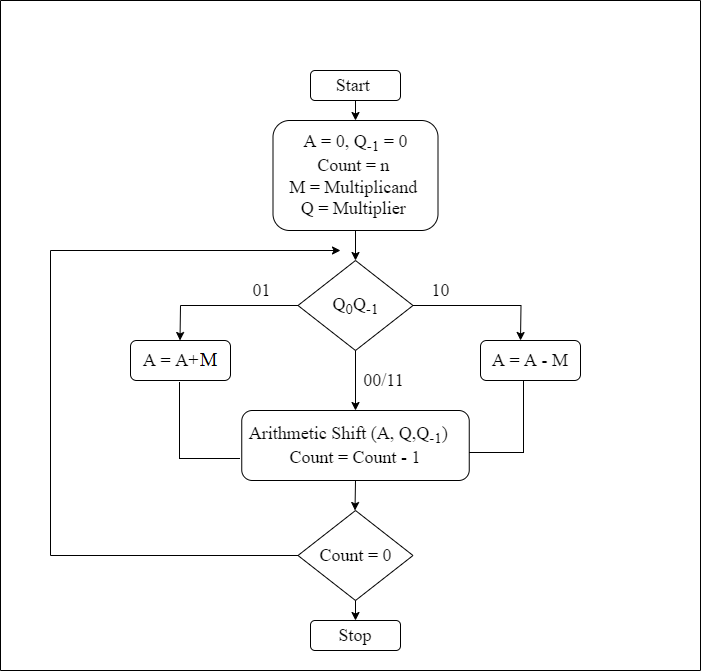

The diagram above was exported from draw.io. Its source (the exported page's mxGraphModel, read from the mxfile embedded in the PNG):
<mxGraphModel dx="1384" dy="724" grid="1" gridSize="10" guides="1" tooltips="1" connect="1" arrows="1" fold="1" page="1" pageScale="1" pageWidth="850" pageHeight="1100" background="#ffffff" math="0" shadow="0">
  <root>
    <mxCell id="0" />
    <mxCell id="1" parent="0" />
    <mxCell id="4LITFk0eAsjrDf6oyKgX-59" value="&lt;b&gt;&lt;font style=&quot;font-size: 18px;&quot;&gt;Booths Multiplier Block Diagram&amp;nbsp;&lt;/font&gt;&lt;/b&gt;" style="text;html=1;resizable=0;autosize=1;align=center;verticalAlign=middle;points=[];fillColor=none;strokeColor=none;rounded=0;fontFamily=Times New Roman;fontSize=14;" vertex="1" parent="1">
      <mxGeometry x="260" y="30" width="290" height="40" as="geometry" />
    </mxCell>
    <mxCell id="4LITFk0eAsjrDf6oyKgX-63" value="Start&amp;nbsp;" style="rounded=1;whiteSpace=wrap;html=1;fontFamily=Times New Roman;fontSize=18;" vertex="1" parent="1">
      <mxGeometry x="340" y="90" width="90" height="30" as="geometry" />
    </mxCell>
    <mxCell id="4LITFk0eAsjrDf6oyKgX-64" value="A = 0, Q&lt;sub&gt;-1&lt;/sub&gt; = 0&lt;br&gt;Count = n&amp;nbsp;&lt;br&gt;M = Multiplicand&amp;nbsp;&lt;br&gt;Q = Multiplier&amp;nbsp;" style="rounded=1;whiteSpace=wrap;html=1;fontFamily=Times New Roman;fontSize=18;" vertex="1" parent="1">
      <mxGeometry x="302.5" y="140" width="165" height="110" as="geometry" />
    </mxCell>
    <mxCell id="4LITFk0eAsjrDf6oyKgX-65" value="Q&lt;sub&gt;0&lt;/sub&gt;Q&lt;sub&gt;-1&lt;/sub&gt;" style="rhombus;whiteSpace=wrap;html=1;fontFamily=Times New Roman;fontSize=18;" vertex="1" parent="1">
      <mxGeometry x="327.5" y="280" width="115" height="90" as="geometry" />
    </mxCell>
    <mxCell id="4LITFk0eAsjrDf6oyKgX-66" value="A = A+ m" style="rounded=1;whiteSpace=wrap;html=1;fontFamily=Times New Roman;fontSize=18;" vertex="1" parent="1">
      <mxGeometry x="160" y="360" width="100" height="40" as="geometry" />
    </mxCell>
    <mxCell id="4LITFk0eAsjrDf6oyKgX-67" value="A = A - M" style="rounded=1;whiteSpace=wrap;html=1;fontFamily=Times New Roman;fontSize=18;" vertex="1" parent="1">
      <mxGeometry x="510" y="360" width="100" height="40" as="geometry" />
    </mxCell>
    <mxCell id="4LITFk0eAsjrDf6oyKgX-68" value="Arithmetic Shift (A, Q,Q&lt;sub&gt;-1&lt;/sub&gt;)&amp;nbsp; &amp;nbsp;&lt;br&gt;Count = Count - 1" style="rounded=1;whiteSpace=wrap;html=1;fontFamily=Times New Roman;fontSize=18;" vertex="1" parent="1">
      <mxGeometry x="271.25" y="430" width="227.5" height="70" as="geometry" />
    </mxCell>
    <mxCell id="4LITFk0eAsjrDf6oyKgX-69" value="Count = 0" style="rhombus;whiteSpace=wrap;html=1;fontFamily=Times New Roman;fontSize=18;" vertex="1" parent="1">
      <mxGeometry x="327.5" y="530" width="115" height="90" as="geometry" />
    </mxCell>
    <mxCell id="4LITFk0eAsjrDf6oyKgX-70" value="Stop" style="rounded=1;whiteSpace=wrap;html=1;fontFamily=Times New Roman;fontSize=18;" vertex="1" parent="1">
      <mxGeometry x="340" y="640" width="90" height="30" as="geometry" />
    </mxCell>
    <mxCell id="4LITFk0eAsjrDf6oyKgX-71" value="" style="endArrow=classic;html=1;rounded=0;fontFamily=Times New Roman;fontSize=18;entryX=0.5;entryY=0;entryDx=0;entryDy=0;exitX=0.5;exitY=1;exitDx=0;exitDy=0;" edge="1" parent="1" source="4LITFk0eAsjrDf6oyKgX-63" target="4LITFk0eAsjrDf6oyKgX-64">
      <mxGeometry width="50" height="50" relative="1" as="geometry">
        <mxPoint x="252.5" y="150" as="sourcePoint" />
        <mxPoint x="302.5" y="100" as="targetPoint" />
      </mxGeometry>
    </mxCell>
    <mxCell id="4LITFk0eAsjrDf6oyKgX-73" value="" style="endArrow=classic;html=1;rounded=0;fontFamily=Times New Roman;fontSize=18;entryX=0.5;entryY=0;entryDx=0;entryDy=0;exitX=0.5;exitY=1;exitDx=0;exitDy=0;" edge="1" parent="1" source="4LITFk0eAsjrDf6oyKgX-64" target="4LITFk0eAsjrDf6oyKgX-65">
      <mxGeometry width="50" height="50" relative="1" as="geometry">
        <mxPoint x="685" y="220" as="sourcePoint" />
        <mxPoint x="510" y="270" as="targetPoint" />
      </mxGeometry>
    </mxCell>
    <mxCell id="4LITFk0eAsjrDf6oyKgX-74" value="" style="endArrow=classic;html=1;rounded=0;fontFamily=Times New Roman;fontSize=18;entryX=0.5;entryY=0;entryDx=0;entryDy=0;" edge="1" parent="1" target="4LITFk0eAsjrDf6oyKgX-68">
      <mxGeometry width="50" height="50" relative="1" as="geometry">
        <mxPoint x="385" y="370" as="sourcePoint" />
        <mxPoint x="395" y="290" as="targetPoint" />
      </mxGeometry>
    </mxCell>
    <mxCell id="4LITFk0eAsjrDf6oyKgX-75" value="" style="endArrow=classic;html=1;rounded=0;fontFamily=Times New Roman;fontSize=18;entryX=0.5;entryY=0;entryDx=0;entryDy=0;exitX=0;exitY=0.5;exitDx=0;exitDy=0;" edge="1" parent="1" source="4LITFk0eAsjrDf6oyKgX-65">
      <mxGeometry width="50" height="50" relative="1" as="geometry">
        <mxPoint x="209.5" y="300" as="sourcePoint" />
        <mxPoint x="209.5" y="360" as="targetPoint" />
        <Array as="points">
          <mxPoint x="210" y="325" />
        </Array>
      </mxGeometry>
    </mxCell>
    <mxCell id="4LITFk0eAsjrDf6oyKgX-76" value="" style="endArrow=classic;html=1;rounded=0;fontFamily=Times New Roman;fontSize=18;entryX=0.5;entryY=0;entryDx=0;entryDy=0;exitX=1;exitY=0.5;exitDx=0;exitDy=0;" edge="1" parent="1" source="4LITFk0eAsjrDf6oyKgX-65">
      <mxGeometry width="50" height="50" relative="1" as="geometry">
        <mxPoint x="668" y="325" as="sourcePoint" />
        <mxPoint x="550" y="360" as="targetPoint" />
        <Array as="points">
          <mxPoint x="550.5" y="325" />
        </Array>
      </mxGeometry>
    </mxCell>
    <mxCell id="4LITFk0eAsjrDf6oyKgX-77" value="" style="endArrow=classic;html=1;rounded=0;fontFamily=Times New Roman;fontSize=18;entryX=0.5;entryY=0;entryDx=0;entryDy=0;exitX=0.5;exitY=1;exitDx=0;exitDy=0;" edge="1" parent="1" source="4LITFk0eAsjrDf6oyKgX-68">
      <mxGeometry width="50" height="50" relative="1" as="geometry">
        <mxPoint x="384.5" y="470" as="sourcePoint" />
        <mxPoint x="384.5" y="530" as="targetPoint" />
      </mxGeometry>
    </mxCell>
    <mxCell id="4LITFk0eAsjrDf6oyKgX-78" value="" style="endArrow=classic;html=1;rounded=0;fontFamily=Times New Roman;fontSize=18;entryX=0.5;entryY=0;entryDx=0;entryDy=0;" edge="1" parent="1" target="4LITFk0eAsjrDf6oyKgX-70">
      <mxGeometry width="50" height="50" relative="1" as="geometry">
        <mxPoint x="385" y="620" as="sourcePoint" />
        <mxPoint x="384.5" y="640" as="targetPoint" />
      </mxGeometry>
    </mxCell>
    <mxCell id="4LITFk0eAsjrDf6oyKgX-79" value="" style="endArrow=classic;html=1;rounded=0;fontFamily=Times New Roman;fontSize=18;exitX=0;exitY=0.5;exitDx=0;exitDy=0;" edge="1" parent="1" source="4LITFk0eAsjrDf6oyKgX-69">
      <mxGeometry width="50" height="50" relative="1" as="geometry">
        <mxPoint x="320" y="570" as="sourcePoint" />
        <mxPoint x="370" y="270" as="targetPoint" />
        <Array as="points">
          <mxPoint x="80" y="575" />
          <mxPoint x="80" y="270" />
        </Array>
      </mxGeometry>
    </mxCell>
    <mxCell id="4LITFk0eAsjrDf6oyKgX-80" value="01" style="text;html=1;resizable=0;autosize=1;align=center;verticalAlign=middle;points=[];fillColor=none;strokeColor=none;rounded=0;fontFamily=Times New Roman;fontSize=18;" vertex="1" parent="1">
      <mxGeometry x="271.25" y="290" width="40" height="40" as="geometry" />
    </mxCell>
    <mxCell id="4LITFk0eAsjrDf6oyKgX-81" value="10" style="text;html=1;resizable=0;autosize=1;align=center;verticalAlign=middle;points=[];fillColor=none;strokeColor=none;rounded=0;fontFamily=Times New Roman;fontSize=18;" vertex="1" parent="1">
      <mxGeometry x="450" y="290" width="40" height="40" as="geometry" />
    </mxCell>
    <mxCell id="4LITFk0eAsjrDf6oyKgX-82" value="00/11" style="text;html=1;resizable=0;autosize=1;align=center;verticalAlign=middle;points=[];fillColor=none;strokeColor=none;rounded=0;fontFamily=Times New Roman;fontSize=18;" vertex="1" parent="1">
      <mxGeometry x="382.5" y="380" width="60" height="40" as="geometry" />
    </mxCell>
    <mxCell id="4LITFk0eAsjrDf6oyKgX-83" value="" style="swimlane;startSize=0;fontFamily=Times New Roman;fontSize=18;" vertex="1" parent="1">
      <mxGeometry x="30" y="20" width="700" height="670" as="geometry" />
    </mxCell>
  </root>
</mxGraphModel>